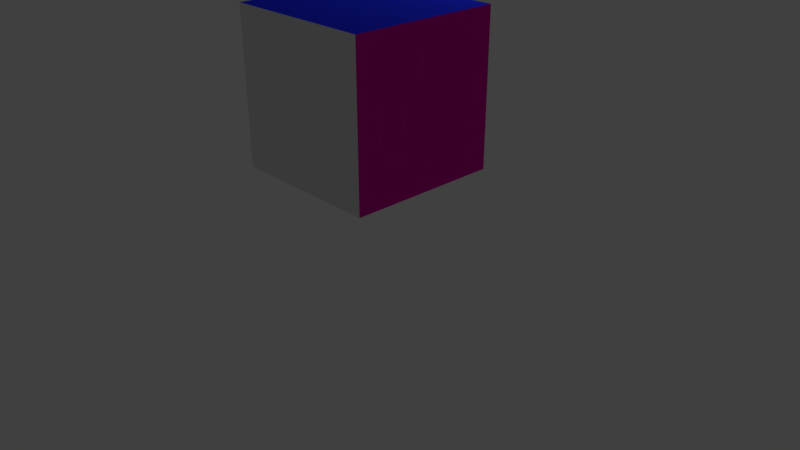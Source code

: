 # Source: ProtoTypeChar.blend  (saved by Blender 2.79.0; exported with 4.5.12 LTS)
import bpy
from mathutils import Matrix  # noqa: F401  (used for matrix-valued properties, if any)

bpy.ops.wm.read_factory_settings(use_empty=True)
scene = bpy.context.scene
scene.name = 'Scene'

# ---- collections
col_collection_1 = bpy.data.collections.new('Collection 1'); scene.collection.children.link(col_collection_1)

# ---- materials (node trees are filled in below, after node groups)
mat_material = bpy.data.materials.new('Material')
mat_material.alpha_threshold = 0.0
mat_material.use_transparent_shadow = False
mat_material.diffuse_color = (0.01713, 0.028, 0.8, 1.0)
mat_material.roughness = 0.5
mat_material.line_color = (0.0, 0.0, 0.0, 1.0)
mat_material_001 = bpy.data.materials.new('Material.001')
mat_material_001.alpha_threshold = 0.0
mat_material_001.use_transparent_shadow = False
mat_material_001.diffuse_color = (0.8, 0.006263, 0.007711, 1.0)
mat_material_001.roughness = 0.5
mat_material_002 = bpy.data.materials.new('Material.002')
mat_material_002.alpha_threshold = 0.0
mat_material_002.use_transparent_shadow = False
mat_material_002.diffuse_color = (0.004525, 0.8, 0.0, 1.0)
mat_material_002.roughness = 0.5
mat_material_003 = bpy.data.materials.new('Material.003')
mat_material_003.alpha_threshold = 0.0
mat_material_003.use_transparent_shadow = False
mat_material_003.roughness = 0.5
mat_material_004 = bpy.data.materials.new('Material.004')
mat_material_004.alpha_threshold = 0.0
mat_material_004.use_transparent_shadow = False
mat_material_004.diffuse_color = (0.8, 0.0, 0.4087, 1.0)
mat_material_004.roughness = 0.5

# ---- material node trees

# ---- world
world_world = bpy.data.worlds.new('World'); scene.world = world_world
world_world.color = (0.05088, 0.05088, 0.05088)
world_world.use_sun_shadow = False
world_world.sun_shadow_jitter_overblur = 0.0
world_world.cycles.sampling_method = 'MANUAL'

# ---- cameras
cam_camera = bpy.data.cameras.new('Camera')
cam_camera.clip_end = 100.0
cam_camera.lens = 35.0
cam_camera.sensor_width = 32.0
cam_camera.sensor_height = 18.0
cam_camera.ortho_scale = 7.314
cam_camera.dof.focus_distance = 0.0
cam_camera.dof.aperture_fstop = 128.0

# ---- lights
light_lamp = bpy.data.lights.new('Lamp', 'POINT')
light_lamp.transmission_factor = 0.0
light_lamp.cutoff_distance = 30.0
light_lamp.energy = 100.0
light_lamp.shadow_buffer_clip_start = 1.001
light_lamp.shadow_soft_size = 0.1
light_lamp.shadow_maximum_resolution = 0.006
light_lamp.use_absolute_resolution = True

# ---- meshes
me_cube = bpy.data.meshes.new('Cube')
me_cube.from_pydata([(1.0, 1.0, -0.1118), (1.0, -1.0, -0.1118), (-1.0, -1.0, -0.1118), (-1.0, 1.0, -0.1118), (1.0, 1.0, 1.888), (1.0, -1.0, 1.888), (-1.0, -1.0, 1.888), (-1.0, 1.0, 1.888)], [], [(0, 1, 2, 3), (4, 7, 6, 5), (0, 4, 5, 1), (1, 5, 6, 2), (2, 6, 7, 3), (4, 0, 3, 7)])
me_cube.polygons.foreach_set('material_index', [0, 0, 4, 3, 2, 1])
me_cube.materials.append(mat_material)
me_cube.materials.append(mat_material_001)
me_cube.materials.append(mat_material_002)
me_cube.materials.append(mat_material_003)
me_cube.materials.append(mat_material_004)
me_cube.use_remesh_preserve_volume = False
me_cube.use_remesh_preserve_attributes = False
me_cube.use_mirror_vertex_groups = False
me_cube.update()

# ---- objects
ob_cube = bpy.data.objects.new('Cube', me_cube)
ob_lamp = bpy.data.objects.new('Lamp', light_lamp)
ob_camera = bpy.data.objects.new('Camera', cam_camera)

# ---- transforms, parenting, visibility, modifiers, constraints
ob_cube.location = (0.0, 0.0, 1.31)
ob_cube.lock_rotations_4d = False
ob_cube.empty_display_type = 'ARROWS'
ob_cube.lineart.crease_threshold = 0.0
ob_lamp.location = (0.3062, 3.097, 5.904)
ob_lamp.rotation_euler = (0.6503, 0.05522, 1.866)
ob_lamp.lock_rotations_4d = False
ob_lamp.empty_display_type = 'ARROWS'
ob_lamp.color = (0.0, 0.0, 0.0, 0.0)
ob_lamp.lineart.crease_threshold = 0.0
ob_camera.location = (7.481, -6.508, 5.344)
ob_camera.rotation_euler = (1.109, 0.0, 0.8149)
ob_camera.lock_rotations_4d = False
ob_camera.empty_display_type = 'ARROWS'
ob_camera.color = (0.0, 0.0, 0.0, 0.0)
ob_camera.display_type = 'WIRE'
ob_camera.lineart.crease_threshold = 0.0

# ---- collection membership
col_collection_1.objects.link(ob_cube)
col_collection_1.objects.link(ob_lamp)
col_collection_1.objects.link(ob_camera)

# ---- scene / render settings (as saved in the file)
scene.camera = ob_camera
scene.frame_start = 1; scene.frame_end = 250; scene.frame_set(1)
scene.render.engine = 'BLENDER_EEVEE_NEXT'
scene.render.resolution_percentage = 50
scene.render.dither_intensity = 0.0
scene.cycles.use_denoising = False
scene.cycles.samples = 128
scene.cycles.sampling_pattern = 'TABULATED_SOBOL'
scene.cycles.use_adaptive_sampling = False
scene.cycles.use_light_tree = False
scene.cycles.blur_glossy = 0.0
scene.cycles.sample_clamp_indirect = 0.0
scene.view_settings.view_transform = 'Standard'
bpy.context.view_layer.update()
